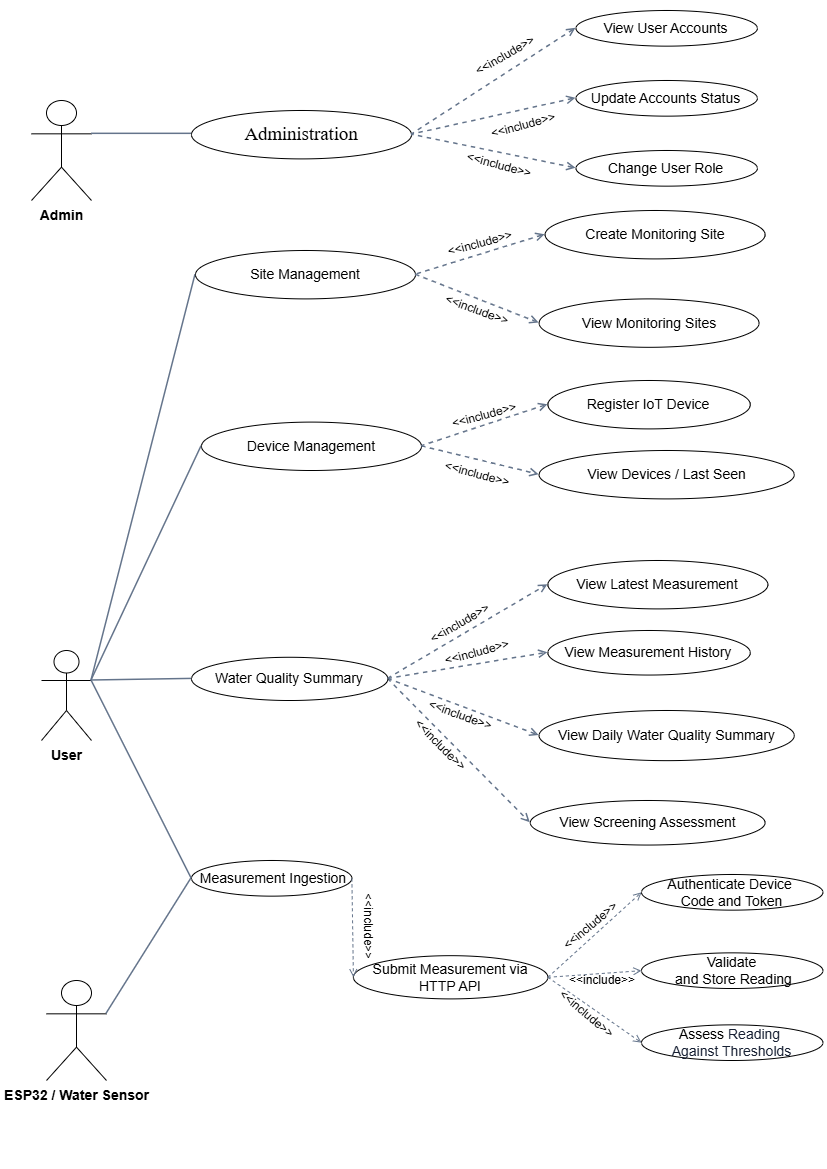

The diagram above was exported from draw.io. Its source (the exported page's mxGraphModel, read from the mxfile embedded in the PNG):
<mxGraphModel dx="3854" dy="748" grid="1" gridSize="10" guides="1" tooltips="1" connect="1" arrows="1" fold="1" page="1" pageScale="1" pageWidth="827" pageHeight="1169" math="0" shadow="0">
  <root>
    <mxCell id="0" />
    <mxCell id="1" parent="0" />
    <mxCell id="hhD5pdEpqL1GM0jy4KDA-1" parent="1" style="shape=umlActor;verticalLabelPosition=bottom;verticalAlign=top;html=1;outlineConnect=0;fontSize=14;fontStyle=1;" value="User" vertex="1">
      <mxGeometry height="90" width="50" x="-2440" y="650" as="geometry" />
    </mxCell>
    <mxCell id="hhD5pdEpqL1GM0jy4KDA-2" parent="1" style="shape=umlActor;verticalLabelPosition=bottom;verticalAlign=top;html=1;outlineConnect=0;fontSize=14;fontStyle=1;" value="ESP32 / Water Sensor" vertex="1">
      <mxGeometry height="100" width="60" x="-2435" y="980" as="geometry" />
    </mxCell>
    <mxCell id="hhD5pdEpqL1GM0jy4KDA-3" edge="1" parent="1" source="hhD5pdEpqL1GM0jy4KDA-1" style="endArrow=none;html=1;rounded=0;strokeColor=#64748B;strokeWidth=1.5;entryX=0;entryY=0.5;entryDx=0;entryDy=0;exitX=1;exitY=0.3333333333333333;exitDx=0;exitDy=0;exitPerimeter=0;" target="hhD5pdEpqL1GM0jy4KDA-26">
      <mxGeometry relative="1" as="geometry" />
    </mxCell>
    <mxCell id="hhD5pdEpqL1GM0jy4KDA-4" edge="1" parent="1" source="hhD5pdEpqL1GM0jy4KDA-1" style="endArrow=none;html=1;rounded=0;strokeColor=#64748B;strokeWidth=1.5;exitX=1;exitY=0.3333333333333333;exitDx=0;exitDy=0;exitPerimeter=0;entryX=0;entryY=0.5;entryDx=0;entryDy=0;" target="hhD5pdEpqL1GM0jy4KDA-29">
      <mxGeometry relative="1" as="geometry">
        <mxPoint x="-2280" y="390" as="targetPoint" />
      </mxGeometry>
    </mxCell>
    <mxCell id="hhD5pdEpqL1GM0jy4KDA-5" edge="1" parent="1" source="hhD5pdEpqL1GM0jy4KDA-29" style="endArrow=open;html=1;rounded=0;strokeColor=#64748B;strokeWidth=1.5;entryX=0;entryY=0.5;entryDx=0;entryDy=0;exitX=1;exitY=0.5;exitDx=0;exitDy=0;endFill=0;dashed=1;" target="hhD5pdEpqL1GM0jy4KDA-21">
      <mxGeometry relative="1" as="geometry">
        <mxPoint x="-2130" y="370" as="sourcePoint" />
      </mxGeometry>
    </mxCell>
    <mxCell id="hhD5pdEpqL1GM0jy4KDA-6" edge="1" parent="1" source="hhD5pdEpqL1GM0jy4KDA-1" style="endArrow=none;html=1;rounded=0;strokeColor=#64748B;strokeWidth=1.5;exitX=1;exitY=0.3333333333333333;exitDx=0;exitDy=0;exitPerimeter=0;entryX=0;entryY=0.5;entryDx=0;entryDy=0;" target="hhD5pdEpqL1GM0jy4KDA-31">
      <mxGeometry relative="1" as="geometry">
        <mxPoint x="-2280" y="520" as="targetPoint" />
      </mxGeometry>
    </mxCell>
    <mxCell id="hhD5pdEpqL1GM0jy4KDA-7" edge="1" parent="1" source="hhD5pdEpqL1GM0jy4KDA-31" style="endArrow=open;html=1;rounded=0;strokeColor=#64748B;strokeWidth=1.5;entryX=0;entryY=0.5;entryDx=0;entryDy=0;exitX=1;exitY=0.5;exitDx=0;exitDy=0;dashed=1;startArrow=none;startFill=0;endFill=0;" target="hhD5pdEpqL1GM0jy4KDA-23">
      <mxGeometry relative="1" as="geometry" />
    </mxCell>
    <mxCell id="hhD5pdEpqL1GM0jy4KDA-8" edge="1" parent="1" source="hhD5pdEpqL1GM0jy4KDA-31" style="endArrow=open;html=1;rounded=0;strokeColor=#64748B;strokeWidth=1.5;exitX=1;exitY=0.5;exitDx=0;exitDy=0;entryX=0;entryY=0.5;entryDx=0;entryDy=0;dashed=1;endFill=0;" target="hhD5pdEpqL1GM0jy4KDA-24">
      <mxGeometry relative="1" as="geometry" />
    </mxCell>
    <mxCell id="hhD5pdEpqL1GM0jy4KDA-9" edge="1" parent="1" source="hhD5pdEpqL1GM0jy4KDA-31" style="endArrow=open;html=1;rounded=0;strokeColor=#64748B;strokeWidth=1.5;entryX=0;entryY=0.5;entryDx=0;entryDy=0;exitX=1;exitY=0.5;exitDx=0;exitDy=0;dashed=1;endFill=0;" target="hhD5pdEpqL1GM0jy4KDA-25">
      <mxGeometry relative="1" as="geometry" />
    </mxCell>
    <mxCell id="hhD5pdEpqL1GM0jy4KDA-10" edge="1" parent="1" source="hhD5pdEpqL1GM0jy4KDA-2" style="endArrow=none;html=1;rounded=0;strokeColor=#64748B;strokeWidth=1.5;exitX=1;exitY=0.3333333333333333;exitDx=0;exitDy=0;exitPerimeter=0;entryX=0;entryY=0.5;entryDx=0;entryDy=0;" target="hhD5pdEpqL1GM0jy4KDA-33">
      <mxGeometry relative="1" as="geometry">
        <mxPoint x="-2370" y="1037.6933333333327" as="sourcePoint" />
      </mxGeometry>
    </mxCell>
    <mxCell id="hhD5pdEpqL1GM0jy4KDA-11" parent="1" style="ellipse;whiteSpace=wrap;html=1;aspect=fixed;fontSize=14;" value="Submit Measurement via HTTP API" vertex="1">
      <mxGeometry height="43.21" width="194.48" x="-2128.08" y="955.1899999999998" as="geometry" />
    </mxCell>
    <mxCell id="hhD5pdEpqL1GM0jy4KDA-12" edge="1" parent="1" source="hhD5pdEpqL1GM0jy4KDA-11" style="dashed=1;endArrow=open;endFill=0;html=1;rounded=0;strokeColor=#64748B;fontColor=#475569;fontSize=11;exitX=1;exitY=0.5;exitDx=0;exitDy=0;entryX=0;entryY=0.5;entryDx=0;entryDy=0;" target="hhD5pdEpqL1GM0jy4KDA-17" value="">
      <mxGeometry relative="1" as="geometry" />
    </mxCell>
    <mxCell id="hhD5pdEpqL1GM0jy4KDA-13" edge="1" parent="1" source="hhD5pdEpqL1GM0jy4KDA-11" style="dashed=1;endArrow=open;endFill=0;html=1;rounded=0;strokeColor=#64748B;fontColor=#475569;fontSize=11;entryX=0;entryY=0.5;entryDx=0;entryDy=0;exitX=1;exitY=0.5;exitDx=0;exitDy=0;" target="hhD5pdEpqL1GM0jy4KDA-15" value="">
      <mxGeometry relative="1" as="geometry" />
    </mxCell>
    <mxCell id="hhD5pdEpqL1GM0jy4KDA-14" edge="1" parent="1" source="hhD5pdEpqL1GM0jy4KDA-11" style="dashed=1;endArrow=open;endFill=0;html=1;rounded=0;strokeColor=#64748B;fontColor=#475569;fontSize=11;entryX=0;entryY=0.5;entryDx=0;entryDy=0;exitX=1;exitY=0.5;exitDx=0;exitDy=0;" target="hhD5pdEpqL1GM0jy4KDA-16" value="">
      <mxGeometry relative="1" as="geometry">
        <mxPoint x="-1860" y="573.3599999999999" as="sourcePoint" />
      </mxGeometry>
    </mxCell>
    <mxCell id="hhD5pdEpqL1GM0jy4KDA-15" parent="1" style="ellipse;whiteSpace=wrap;html=1;aspect=fixed;fontSize=14;" value="Authenticate Device&amp;nbsp;&lt;div&gt;Code and Token&lt;/div&gt;" vertex="1">
      <mxGeometry height="35.64" width="181.43" x="-1840" y="874" as="geometry" />
    </mxCell>
    <mxCell id="hhD5pdEpqL1GM0jy4KDA-16" parent="1" style="ellipse;whiteSpace=wrap;html=1;aspect=fixed;fontSize=14;" value="Validate&lt;div&gt;&amp;nbsp;and Store Reading&lt;/div&gt;" vertex="1">
      <mxGeometry height="35.64" width="181.46" x="-1840.03" y="952.3599999999997" as="geometry" />
    </mxCell>
    <mxCell id="hhD5pdEpqL1GM0jy4KDA-17" parent="1" style="ellipse;whiteSpace=wrap;html=1;aspect=fixed;fontSize=14;" value="Assess&amp;nbsp;&lt;span style=&quot;background-color: transparent; color: light-dark(rgb(23, 32, 51), rgb(204, 211, 228));&quot;&gt;Reading&amp;nbsp;&lt;/span&gt;&lt;div&gt;&lt;span style=&quot;background-color: transparent; color: light-dark(rgb(23, 32, 51), rgb(204, 211, 228));&quot;&gt;Against Thresholds&lt;/span&gt;&lt;/div&gt;" vertex="1">
      <mxGeometry height="35.64" width="181.45" x="-1840" y="1024.3599999999997" as="geometry" />
    </mxCell>
    <mxCell id="hhD5pdEpqL1GM0jy4KDA-18" parent="1" style="ellipse;whiteSpace=wrap;html=1;aspect=fixed;fontSize=14;" value="Create Monitoring Site" vertex="1">
      <mxGeometry height="48.4" width="220" x="-1936.4099999999999" y="210" as="geometry" />
    </mxCell>
    <mxCell id="hhD5pdEpqL1GM0jy4KDA-19" parent="1" style="ellipse;whiteSpace=wrap;html=1;aspect=fixed;fontSize=14;" value="View Monitoring Sites" vertex="1">
      <mxGeometry height="48.4" width="220" x="-1942.4" y="298.39999999999986" as="geometry" />
    </mxCell>
    <mxCell id="hhD5pdEpqL1GM0jy4KDA-20" parent="1" style="ellipse;whiteSpace=wrap;html=1;aspect=fixed;fontSize=14;" value="Register IoT Device" vertex="1">
      <mxGeometry height="48.4" width="202.4" x="-1933.6" y="380" as="geometry" />
    </mxCell>
    <mxCell id="hhD5pdEpqL1GM0jy4KDA-21" parent="1" style="ellipse;whiteSpace=wrap;html=1;aspect=fixed;fontSize=14;" value="View Devices / Last Seen" vertex="1">
      <mxGeometry height="48.4" width="255.2" x="-1942.4" y="450" as="geometry" />
    </mxCell>
    <mxCell id="hhD5pdEpqL1GM0jy4KDA-22" parent="1" style="ellipse;whiteSpace=wrap;html=1;aspect=fixed;fontSize=14;" value="View Latest Measurement" vertex="1">
      <mxGeometry height="48.4" width="220" x="-1933.6" y="560" as="geometry" />
    </mxCell>
    <mxCell id="hhD5pdEpqL1GM0jy4KDA-23" parent="1" style="ellipse;whiteSpace=wrap;html=1;aspect=fixed;fontSize=14;" value="View Measurement History" vertex="1">
      <mxGeometry height="44.53" width="202.4" x="-1933.6" y="630" as="geometry" />
    </mxCell>
    <mxCell id="hhD5pdEpqL1GM0jy4KDA-24" parent="1" style="ellipse;whiteSpace=wrap;html=1;aspect=fixed;fontSize=14;" value="View Daily Water Quality Summary" vertex="1">
      <mxGeometry height="50.13" width="255.2" x="-1942.4" y="710" as="geometry" />
    </mxCell>
    <mxCell id="hhD5pdEpqL1GM0jy4KDA-25" parent="1" style="ellipse;whiteSpace=wrap;html=1;aspect=fixed;fontSize=14;" value="View Screening Assessment" vertex="1">
      <mxGeometry height="44.53" width="234.79" x="-1951.2" y="800" as="geometry" />
    </mxCell>
    <mxCell id="hhD5pdEpqL1GM0jy4KDA-26" parent="1" style="ellipse;whiteSpace=wrap;html=1;aspect=fixed;fontSize=14;" value="Site Management" vertex="1">
      <mxGeometry height="48.4" width="220" x="-2286" y="250" as="geometry" />
    </mxCell>
    <mxCell id="hhD5pdEpqL1GM0jy4KDA-27" edge="1" parent="1" source="hhD5pdEpqL1GM0jy4KDA-18" style="endArrow=none;html=1;rounded=0;strokeColor=#64748B;strokeWidth=1.5;entryX=1;entryY=0.5;entryDx=0;entryDy=0;exitX=0;exitY=0.5;exitDx=0;exitDy=0;dashed=1;endFill=0;startArrow=open;startFill=0;" target="hhD5pdEpqL1GM0jy4KDA-26">
      <mxGeometry relative="1" as="geometry">
        <mxPoint x="-2160" y="611" as="sourcePoint" />
        <mxPoint x="-1870" y="360" as="targetPoint" />
      </mxGeometry>
    </mxCell>
    <mxCell id="hhD5pdEpqL1GM0jy4KDA-28" edge="1" parent="1" source="hhD5pdEpqL1GM0jy4KDA-26" style="endArrow=open;html=1;rounded=0;strokeColor=#64748B;strokeWidth=1.5;entryX=0;entryY=0.5;entryDx=0;entryDy=0;exitX=1;exitY=0.5;exitDx=0;exitDy=0;dashed=1;endFill=0;" target="hhD5pdEpqL1GM0jy4KDA-19">
      <mxGeometry relative="1" as="geometry">
        <mxPoint x="-2230" y="661" as="sourcePoint" />
        <mxPoint x="-1940" y="410" as="targetPoint" />
      </mxGeometry>
    </mxCell>
    <mxCell id="hhD5pdEpqL1GM0jy4KDA-29" parent="1" style="ellipse;whiteSpace=wrap;html=1;aspect=fixed;fontSize=14;" value="Device Management" vertex="1">
      <mxGeometry height="48.4" width="220" x="-2280" y="421.5999999999999" as="geometry" />
    </mxCell>
    <mxCell id="hhD5pdEpqL1GM0jy4KDA-30" edge="1" parent="1" source="hhD5pdEpqL1GM0jy4KDA-20" style="endArrow=none;html=1;rounded=0;strokeColor=#64748B;strokeWidth=1.5;entryX=1;entryY=0.5;entryDx=0;entryDy=0;exitX=0;exitY=0.5;exitDx=0;exitDy=0;dashed=1;endFill=0;startArrow=open;startFill=0;" target="hhD5pdEpqL1GM0jy4KDA-29">
      <mxGeometry relative="1" as="geometry">
        <mxPoint x="-2180" y="420" as="sourcePoint" />
        <mxPoint x="-2210" y="475" as="targetPoint" />
      </mxGeometry>
    </mxCell>
    <mxCell id="hhD5pdEpqL1GM0jy4KDA-31" parent="1" style="ellipse;whiteSpace=wrap;html=1;aspect=fixed;fontSize=14;" value="Water Quality Summary" vertex="1">
      <mxGeometry height="43.21" width="196.41" x="-2290" y="656.79" as="geometry" />
    </mxCell>
    <mxCell id="hhD5pdEpqL1GM0jy4KDA-32" edge="1" parent="1" source="hhD5pdEpqL1GM0jy4KDA-31" style="endArrow=open;html=1;rounded=0;strokeColor=#64748B;strokeWidth=1.5;entryX=0;entryY=0.5;entryDx=0;entryDy=0;exitX=1;exitY=0.5;exitDx=0;exitDy=0;dashed=1;endFill=0;" target="hhD5pdEpqL1GM0jy4KDA-22">
      <mxGeometry relative="1" as="geometry">
        <mxPoint x="-2260" y="628" as="sourcePoint" />
        <mxPoint x="-2020" y="590" as="targetPoint" />
      </mxGeometry>
    </mxCell>
    <mxCell id="hhD5pdEpqL1GM0jy4KDA-33" parent="1" style="ellipse;whiteSpace=wrap;html=1;aspect=fixed;fontSize=14;" value="&amp;nbsp;Measurement Ingestion" vertex="1">
      <mxGeometry height="35.64" width="160.39" x="-2290" y="859.9999999999998" as="geometry" />
    </mxCell>
    <mxCell id="hhD5pdEpqL1GM0jy4KDA-34" edge="1" parent="1" source="hhD5pdEpqL1GM0jy4KDA-33" style="endArrow=none;html=1;rounded=0;strokeColor=#64748B;strokeWidth=1.5;exitX=0;exitY=0.5;exitDx=0;exitDy=0;entryX=1;entryY=0.3333333333333333;entryDx=0;entryDy=0;entryPerimeter=0;" target="hhD5pdEpqL1GM0jy4KDA-1">
      <mxGeometry relative="1" as="geometry">
        <mxPoint x="-2260" y="980" as="sourcePoint" />
        <mxPoint x="-2180" y="880" as="targetPoint" />
      </mxGeometry>
    </mxCell>
    <mxCell id="hhD5pdEpqL1GM0jy4KDA-35" edge="1" parent="1" source="hhD5pdEpqL1GM0jy4KDA-33" style="dashed=1;endArrow=open;endFill=0;html=1;rounded=0;strokeColor=#64748B;fontColor=#475569;fontSize=11;entryX=0;entryY=0.5;entryDx=0;entryDy=0;exitX=1;exitY=0.5;exitDx=0;exitDy=0;" target="hhD5pdEpqL1GM0jy4KDA-11" value="">
      <mxGeometry relative="1" as="geometry">
        <mxPoint x="-2110" y="902.3599999999999" as="sourcePoint" />
        <mxPoint x="-2070" y="834.3599999999999" as="targetPoint" />
      </mxGeometry>
    </mxCell>
    <mxCell id="hhD5pdEpqL1GM0jy4KDA-36" parent="1" style="text;html=1;whiteSpace=wrap;strokeColor=none;fillColor=none;align=center;verticalAlign=middle;rounded=0;rotation=-15;" value="&amp;lt;&amp;lt;include&amp;gt;&amp;gt;" vertex="1">
      <mxGeometry height="30" width="78.4" x="-2040" y="228.4000000000001" as="geometry" />
    </mxCell>
    <mxCell id="hhD5pdEpqL1GM0jy4KDA-37" parent="1" style="text;html=1;whiteSpace=wrap;strokeColor=none;fillColor=none;align=center;verticalAlign=middle;rounded=0;rotation=20;" value="&amp;lt;&amp;lt;include&amp;gt;&amp;gt;" vertex="1">
      <mxGeometry height="30" width="78.4" x="-2043.003421932931" y="294.50459396235465" as="geometry" />
    </mxCell>
    <mxCell id="hhD5pdEpqL1GM0jy4KDA-38" parent="1" style="text;html=1;whiteSpace=wrap;strokeColor=none;fillColor=none;align=center;verticalAlign=middle;rounded=0;rotation=-15;" value="&amp;lt;&amp;lt;include&amp;gt;&amp;gt;" vertex="1">
      <mxGeometry height="30" width="78.4" x="-2036.0037471153073" y="400.00257893015487" as="geometry" />
    </mxCell>
    <mxCell id="hhD5pdEpqL1GM0jy4KDA-39" parent="1" style="text;html=1;whiteSpace=wrap;strokeColor=none;fillColor=none;align=center;verticalAlign=middle;rounded=0;rotation=15;" value="&amp;lt;&amp;lt;include&amp;gt;&amp;gt;" vertex="1">
      <mxGeometry height="30" width="78.4" x="-2043.0037471153073" y="459.2025789301549" as="geometry" />
    </mxCell>
    <mxCell id="hhD5pdEpqL1GM0jy4KDA-40" parent="1" style="text;html=1;whiteSpace=wrap;strokeColor=none;fillColor=none;align=center;verticalAlign=middle;rounded=0;rotation=-40;" value="&amp;lt;&amp;lt;include&amp;gt;&amp;gt;" vertex="1">
      <mxGeometry height="30" width="78.4" x="-1929.5637471153075" y="909.642578930155" as="geometry" />
    </mxCell>
    <mxCell id="hhD5pdEpqL1GM0jy4KDA-41" parent="1" style="text;html=1;whiteSpace=wrap;strokeColor=none;fillColor=none;align=center;verticalAlign=middle;rounded=0;rotation=0;" value="&amp;lt;&amp;lt;include&amp;gt;&amp;gt;" vertex="1">
      <mxGeometry height="30" width="78.4" x="-1918.4037471153074" y="965.4025789301547" as="geometry" />
    </mxCell>
    <mxCell id="hhD5pdEpqL1GM0jy4KDA-42" parent="1" style="text;html=1;whiteSpace=wrap;strokeColor=none;fillColor=none;align=center;verticalAlign=middle;rounded=0;rotation=40;" value="&amp;lt;&amp;lt;include&amp;gt;&amp;gt;" vertex="1">
      <mxGeometry height="20" width="78.4" x="-1933.6" y="1004.3600000000001" as="geometry" />
    </mxCell>
    <mxCell id="hhD5pdEpqL1GM0jy4KDA-43" parent="1" style="text;html=1;whiteSpace=wrap;strokeColor=none;fillColor=none;align=center;verticalAlign=middle;rounded=0;rotation=45;" value="&amp;lt;&amp;lt;include&amp;gt;&amp;gt;" vertex="1">
      <mxGeometry height="30" width="78.4" x="-2080.0037471153073" y="730.132578930155" as="geometry" />
    </mxCell>
    <mxCell id="hhD5pdEpqL1GM0jy4KDA-44" parent="1" style="text;html=1;whiteSpace=wrap;strokeColor=none;fillColor=none;align=center;verticalAlign=middle;rounded=0;rotation=-30;" value="&amp;lt;&amp;lt;include&amp;gt;&amp;gt;" vertex="1">
      <mxGeometry height="30" width="78.4" x="-2060.0037471153073" y="608.402578930155" as="geometry" />
    </mxCell>
    <mxCell id="hhD5pdEpqL1GM0jy4KDA-45" parent="1" style="text;html=1;whiteSpace=wrap;strokeColor=none;fillColor=none;align=center;verticalAlign=middle;rounded=0;rotation=-15;" value="&amp;lt;&amp;lt;include&amp;gt;&amp;gt;" vertex="1">
      <mxGeometry height="30" width="78.4" x="-2043.0037471153073" y="637.2625789301549" as="geometry" />
    </mxCell>
    <mxCell id="hhD5pdEpqL1GM0jy4KDA-46" parent="1" style="text;html=1;whiteSpace=wrap;strokeColor=none;fillColor=none;align=center;verticalAlign=middle;rounded=0;rotation=20;" value="&amp;lt;&amp;lt;include&amp;gt;&amp;gt;" vertex="1">
      <mxGeometry height="30" width="78.4" x="-2060.0037471153073" y="700.132578930155" as="geometry" />
    </mxCell>
    <mxCell id="hhD5pdEpqL1GM0jy4KDA-47" parent="1" style="text;html=1;whiteSpace=wrap;strokeColor=none;fillColor=none;align=center;verticalAlign=middle;rounded=0;rotation=90;" value="&amp;lt;&amp;lt;include&amp;gt;&amp;gt;" vertex="1">
      <mxGeometry height="30" width="78.4" x="-2152.2837471153075" y="911.2025789301547" as="geometry" />
    </mxCell>
    <mxCell id="oHwRUuVd_xLaWzB-uSA0-1" parent="1" style="shape=umlActor;verticalLabelPosition=bottom;verticalAlign=top;html=1;outlineConnect=0;fontSize=14;fontStyle=1;" value="Admin&lt;div&gt;&lt;br&gt;&lt;/div&gt;" vertex="1">
      <mxGeometry height="100" width="60" x="-2450" y="100" as="geometry" />
    </mxCell>
    <mxCell id="oHwRUuVd_xLaWzB-uSA0-2" edge="1" parent="1" source="oHwRUuVd_xLaWzB-uSA0-1" style="endArrow=none;html=1;rounded=0;strokeColor=#64748B;strokeWidth=1.5;exitX=1;exitY=0.3333333333333333;exitDx=0;exitDy=0;exitPerimeter=0;">
      <mxGeometry relative="1" as="geometry">
        <mxPoint x="-2385" y="157.6933333333327" as="sourcePoint" />
        <mxPoint x="-2260" y="133.33" as="targetPoint" />
      </mxGeometry>
    </mxCell>
    <mxCell id="oHwRUuVd_xLaWzB-uSA0-3" parent="1" style="ellipse;whiteSpace=wrap;html=1;aspect=fixed;fontSize=14;" value="View User Accounts" vertex="1">
      <mxGeometry height="35.64" width="181.43" x="-1905.51" y="10" as="geometry" />
    </mxCell>
    <mxCell id="oHwRUuVd_xLaWzB-uSA0-4" parent="1" style="ellipse;whiteSpace=wrap;html=1;aspect=fixed;fontSize=14;" value="Update Accounts Status" vertex="1">
      <mxGeometry height="35.64" width="181.46" x="-1905.5400000000002" y="79.99999999999966" as="geometry" />
    </mxCell>
    <mxCell id="oHwRUuVd_xLaWzB-uSA0-5" parent="1" style="ellipse;whiteSpace=wrap;html=1;aspect=fixed;fontSize=14;" value="Change User Role" vertex="1">
      <mxGeometry height="35.64" width="181.45" x="-1905.5100000000002" y="149.9999999999996" as="geometry" />
    </mxCell>
    <mxCell id="g3RAXtRpN-DUGu4KHXE7-1" parent="1" style="ellipse;whiteSpace=wrap;html=1;aspect=fixed;fontSize=14;" value="&lt;span lang=&quot;VI&quot; style=&quot;font-size:14.0pt;line-height:&lt;br/&gt;107%;font-family:&amp;quot;Times New Roman&amp;quot;,&amp;quot;serif&amp;quot;;mso-fareast-font-family:&amp;quot;Times New Roman&amp;quot;;&lt;br/&gt;mso-ansi-language:VI;mso-fareast-language:EN-US;mso-bidi-language:AR-SA&quot;&gt;Administration&lt;/span&gt;" vertex="1">
      <mxGeometry height="48.4" width="220" x="-2290" y="110" as="geometry" />
    </mxCell>
    <mxCell id="g3RAXtRpN-DUGu4KHXE7-2" edge="1" parent="1" source="oHwRUuVd_xLaWzB-uSA0-3" style="endArrow=none;html=1;rounded=0;strokeColor=#64748B;strokeWidth=1.5;entryX=1;entryY=0.5;entryDx=0;entryDy=0;exitX=0;exitY=0.5;exitDx=0;exitDy=0;dashed=1;endFill=0;startArrow=open;startFill=0;" target="g3RAXtRpN-DUGu4KHXE7-1">
      <mxGeometry relative="1" as="geometry">
        <mxPoint x="-1910" y="120" as="sourcePoint" />
        <mxPoint x="-2040" y="160" as="targetPoint" />
      </mxGeometry>
    </mxCell>
    <mxCell id="g3RAXtRpN-DUGu4KHXE7-3" edge="1" parent="1" source="oHwRUuVd_xLaWzB-uSA0-4" style="endArrow=none;html=1;rounded=0;strokeColor=#64748B;strokeWidth=1.5;entryX=1;entryY=0.5;entryDx=0;entryDy=0;exitX=0;exitY=0.5;exitDx=0;exitDy=0;dashed=1;endFill=0;startArrow=open;startFill=0;" target="g3RAXtRpN-DUGu4KHXE7-1">
      <mxGeometry relative="1" as="geometry">
        <mxPoint x="-1910" y="150" as="sourcePoint" />
        <mxPoint x="-2040" y="190" as="targetPoint" />
      </mxGeometry>
    </mxCell>
    <mxCell id="g3RAXtRpN-DUGu4KHXE7-4" edge="1" parent="1" source="oHwRUuVd_xLaWzB-uSA0-5" style="endArrow=none;html=1;rounded=0;strokeColor=#64748B;strokeWidth=1.5;entryX=1;entryY=0.5;entryDx=0;entryDy=0;exitX=0;exitY=0.5;exitDx=0;exitDy=0;dashed=1;endFill=0;startArrow=open;startFill=0;" target="g3RAXtRpN-DUGu4KHXE7-1">
      <mxGeometry relative="1" as="geometry">
        <mxPoint x="-1940" y="200" as="sourcePoint" />
        <mxPoint x="-2070" y="240" as="targetPoint" />
      </mxGeometry>
    </mxCell>
    <mxCell id="g3RAXtRpN-DUGu4KHXE7-5" parent="1" style="text;html=1;whiteSpace=wrap;strokeColor=none;fillColor=none;align=center;verticalAlign=middle;rounded=0;rotation=-30;" value="&amp;lt;&amp;lt;include&amp;gt;&amp;gt;" vertex="1">
      <mxGeometry height="30" width="78.4" x="-2014.8134219329309" y="40.00459396235483" as="geometry" />
    </mxCell>
    <mxCell id="g3RAXtRpN-DUGu4KHXE7-6" parent="1" style="text;html=1;whiteSpace=wrap;strokeColor=none;fillColor=none;align=center;verticalAlign=middle;rounded=0;rotation=-15;" value="&amp;lt;&amp;lt;include&amp;gt;&amp;gt;" vertex="1">
      <mxGeometry height="30" width="78.4" x="-1996.8034219329306" y="110.00459396235485" as="geometry" />
    </mxCell>
    <mxCell id="g3RAXtRpN-DUGu4KHXE7-7" parent="1" style="text;html=1;whiteSpace=wrap;strokeColor=none;fillColor=none;align=center;verticalAlign=middle;rounded=0;rotation=15;" value="&amp;lt;&amp;lt;include&amp;gt;&amp;gt;" vertex="1">
      <mxGeometry height="30" width="78.4" x="-2020.8034219329306" y="150.00459396235485" as="geometry" />
    </mxCell>
  </root>
</mxGraphModel>